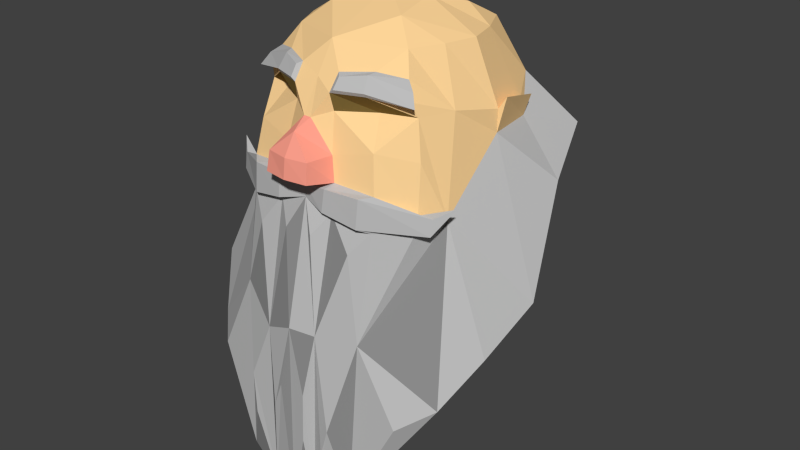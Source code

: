 # Source: DwarfHead01.blend  (saved by Blender 2.78.0; exported with 4.5.12 LTS)
import bpy
from mathutils import Matrix  # noqa: F401  (used for matrix-valued properties, if any)

bpy.ops.wm.read_factory_settings(use_empty=True)
scene = bpy.context.scene
scene.name = 'Scene'

# ---- collections
col_collection_1 = bpy.data.collections.new('Collection 1'); scene.collection.children.link(col_collection_1)

# ---- materials (node trees are filled in below, after node groups)
mat_dwarveskinmaterial01 = bpy.data.materials.new('DwarveSkinMaterial01')
mat_dwarveskinmaterial01.alpha_threshold = 0.0
mat_dwarveskinmaterial01.use_transparent_shadow = False
mat_dwarveskinmaterial01.diffuse_color = (1.0, 0.6724, 0.318, 1.0)
mat_dwarveskinmaterial01.roughness = 0.5
mat_dwarvebeardmaterial01 = bpy.data.materials.new('DwarveBeardMaterial01')
mat_dwarvebeardmaterial01.alpha_threshold = 0.0
mat_dwarvebeardmaterial01.use_transparent_shadow = False
mat_dwarvebeardmaterial01.diffuse_color = (0.5071, 0.5071, 0.5071, 1.0)
mat_dwarvebeardmaterial01.roughness = 0.5
mat_dwarvebeardmaterial01.specular_intensity = 0.8895
mat_dwarveaddmaterial01 = bpy.data.materials.new('DwarveAddMaterial01')
mat_dwarveaddmaterial01.alpha_threshold = 0.0
mat_dwarveaddmaterial01.use_transparent_shadow = False
mat_dwarveaddmaterial01.roughness = 0.5
mat_dwarveskinmaterial02 = bpy.data.materials.new('DwarveSkinMaterial02')
mat_dwarveskinmaterial02.alpha_threshold = 0.0
mat_dwarveskinmaterial02.use_transparent_shadow = False
mat_dwarveskinmaterial02.diffuse_color = (0.1989, 0.1348, 0.03839, 1.0)
mat_dwarveskinmaterial02.roughness = 0.5
mat_dwarvenosematerial01 = bpy.data.materials.new('DwarveNoseMaterial01')
mat_dwarvenosematerial01.alpha_threshold = 0.0
mat_dwarvenosematerial01.use_transparent_shadow = False
mat_dwarvenosematerial01.diffuse_color = (1.0, 0.3542, 0.2662, 1.0)
mat_dwarvenosematerial01.roughness = 0.5
mat_dwarvebeardmaterial02 = bpy.data.materials.new('DwarveBeardMaterial02')
mat_dwarvebeardmaterial02.alpha_threshold = 0.0
mat_dwarvebeardmaterial02.use_transparent_shadow = False
mat_dwarvebeardmaterial02.diffuse_color = (0.2668, 0.2668, 0.2668, 1.0)
mat_dwarvebeardmaterial02.roughness = 0.5

# ---- material node trees

# ---- world
world_world = bpy.data.worlds.new('World'); scene.world = world_world
world_world.color = (0.05088, 0.05088, 0.05088)
world_world.use_sun_shadow = False
world_world.sun_shadow_jitter_overblur = 0.0
world_world.cycles.sampling_method = 'NONE'
world_world.cycles.sample_map_resolution = 256

# ---- meshes
me_dh1 = bpy.data.meshes.new('DH1')
me_dh1.from_pydata([(-0.1609, -0.2004, -0.3828), (-0.08964, -0.09206, 0.08674), (-0.1844, 0.1599, -0.06068), (-0.08777, 0.09422, 0.08674), (0.1575, -0.2028, -0.3884), (0.1844, 0.1599, -0.06068), (0.08777, 0.09422, 0.08674), (-0.1414, -0.1349, -0.1058), (0.0, 0.1222, 0.08978), (0.0, -0.1302, 0.09219), (-0.002957, -0.1857, -0.08392), (-0.1239, 1.332e-15, 0.08674), (0.2458, -0.02332, -0.2427), (0.1239, 1.332e-15, 0.08674), (0.0, -0.021, 0.1346), (-1.39e-05, 0.01458, -0.3146), (-0.1609, 4.441e-16, -0.03278), (-0.1169, -0.1224, 0.0333), (0.1169, -0.1224, 0.0333), (0.0, -0.1576, 0.05019), (0.0, 0.1669, 0.01243), (0.1357, -0.1235, -0.04098), (0.1609, 4.441e-16, -0.03278), (-0.1357, -0.1235, -0.04098), (-0.1155, -0.1214, 0.01243), (0.1243, -0.1142, 0.01243), (0.1414, -0.1394, -0.1288), (0.06144, 0.1061, 0.08674), (0.03479, -0.2291, -0.5527), (0.0, -0.1302, 0.09219), (0.04268, -0.179, -0.07483), (0.03781, -0.2202, -0.2834), (0.04863, 8.882e-16, 0.1269), (0.02731, -0.1671, 0.03697), (0.03566, -0.1737, -0.04098), (0.02926, -0.1617, 0.01243), (-4.034e-09, 0.235, -0.09254), (0.0, -0.1302, 0.09219), (0.1414, -0.1349, -0.1058), (-0.06282, 0.1056, 0.08674), (-0.04155, -0.2276, -0.549), (-0.03286, -0.1651, 0.03697), (-0.0429, -0.1723, -0.04098), (-0.0352, -0.1598, 0.01243), (-0.04782, -0.1824, -0.1179), (0.03095, -0.2173, -0.06869), (-0.002957, -0.2186, -0.04044), (0.02934, -0.213, -0.04044), (-0.03814, -0.2164, -0.06869), (-0.0362, -0.2118, -0.04044), (-0.1112, 0.04711, 0.08674), (-0.2151, 0.0683, -0.1078), (0.1112, 0.04711, 0.08674), (0.0, 0.07179, 0.1168), (-0.1519, 0.07311, -0.03278), (0.1477, 0.06953, -0.01083), (1.287e-05, 0.1137, -0.2146), (-0.2359, -0.1149, -0.2898), (0.1112, -0.04711, 0.08674), (-0.1112, -0.04711, 0.08674), (0.2359, -0.1149, -0.2898), (0.1432, -0.06574, 0.01243), (0.1599, -0.0987, -0.1205), (-0.1599, -0.0987, -0.1205), (-0.1432, -0.06574, 0.01243), (-1.116e-05, -0.07229, -0.4376), (-0.002957, -0.2222, -0.06869), (-0.05031, -0.1778, -0.07483), (0.03683, -0.1922, -0.08083), (-0.1414, -0.1394, -0.1288), (-0.002957, -0.1999, -0.01075), (0.03486, -0.1961, -0.1124), (-0.04128, -0.1953, -0.1142), (-0.04343, -0.1911, -0.08083), (0.06856, 0.2068, -0.1079), (0.08964, -0.09206, 0.08674), (0.1013, -0.1718, -0.07927), (0.07177, -0.151, 0.03697), (0.09369, -0.1627, -0.027), (0.07688, -0.1305, 0.01243), (0.1002, -0.1767, -0.1285), (0.07398, 0.05095, 0.1118), (0.2151, 0.0683, -0.1078), (0.05713, -0.06646, 0.1164), (0.0877, -0.1234, -0.3705), (-0.07122, 0.2068, -0.1079), (-0.2458, -0.02332, -0.2427), (-0.07454, -0.15, 0.03697), (-0.09731, -0.162, -0.027), (-0.07985, -0.1295, 0.01243), (-0.1039, -0.1762, -0.1296), (-0.04914, 2.665e-15, 0.1269), (-0.07985, 0.1456, 0.01243), (-0.07427, 0.05079, 0.1119), (-0.09109, -0.1228, -0.3691), (-0.05823, -0.06611, 0.1163), (-0.08965, -0.1898, -0.1232), (-0.1051, -0.1712, -0.07927), (0.06627, -0.2332, -0.4174), (0.05356, -0.2333, -0.4612), (-0.07416, -0.2289, -0.4511), (-0.07885, -0.2267, -0.3867), (-4.159e-17, -0.2291, -0.2811), (0.0001359, -0.236, -0.5707), (-0.02982, -0.2348, -0.4138), (0.02565, -0.235, -0.3751), (0.02401, -0.2366, -0.4495), (-0.01237, -0.2378, -0.3717), (-5.754e-18, -0.1877, -0.1034), (0.02019, -0.2034, -0.1468), (0.0404, -0.1833, -0.1157), (0.07485, -0.1933, -0.1605), (-0.02231, -0.2032, -0.1477), (-0.04521, -0.222, -0.2999), (-0.07899, -0.1929, -0.162), (-0.1643, -0.1389, -0.1274), (0.1641, -0.1344, -0.1044), (0.08742, -0.1858, -0.08173), (0.08644, -0.1902, -0.1223), (-0.09072, -0.1852, -0.08173), (-0.1643, -0.1344, -0.1044), (0.1641, -0.1389, -0.1274), (-0.1861, -0.1144, -0.09115), (0.1858, -0.1144, -0.09115), (-0.107, -0.1114, 0.05684), (-0.1245, 0.115, 0.01243), (0.1245, 0.115, 0.01243), (0.107, -0.1114, 0.05684), (0.1616, 0.0, 0.0), (-0.1616, 0.0, 0.0), (0.02873, -0.1507, 0.05978), (-0.03324, -0.1491, 0.05978), (-0.1477, 0.06953, -0.01083), (0.0706, -0.1301, 0.06346), (0.07688, 0.1466, 0.01243), (-0.07255, -0.1293, 0.06346), (0.1208, -0.1205, 0.04568), (0.1308, -0.1298, 0.02904), (-0.07422, -0.1531, 0.04202), (-0.1313, -0.1297, 0.02904), (0.07146, -0.1541, 0.04202), (0.03376, -0.1677, 0.04202), (0.03467, -0.1572, 0.0567), (-0.03912, -0.1556, 0.0567), (-0.03888, -0.1659, 0.04202), (0.06792, -0.1414, 0.06136), (-0.07025, -0.1406, 0.06136), (-0.1213, -0.1204, 0.04568), (0.004891, -0.1783, 0.003245), (-0.006076, -0.1783, 0.003245), (0.172, 0.003367, 0.01714), (0.1519, 0.07311, -0.03278), (0.1622, 0.07405, -0.0005342), (-0.172, 0.003367, 0.01714), (-0.1622, 0.07405, -0.0005342), (0.09119, -0.2178, -0.5234), (0.1986, -0.1635, -0.3604), (0.09898, -0.2051, -0.2804), (-0.1986, -0.1635, -0.3604), (-0.09443, -0.2171, -0.5215), (-0.103, -0.1999, -0.257), (0.0001627, 0.2374, -0.1589)], [], [(132, 50, 3, 125), (134, 27, 6, 126), (61, 58, 75, 127), (135, 1, 124), (84, 156, 155), (95, 59, 1), (62, 38, 26), (76, 30, 68, 117), (83, 14, 9, 29), (65, 103, 40), (130, 29, 9, 19), (20, 39, 8), (102, 113, 104, 107), (51, 54, 125, 2), (74, 134, 126), (60, 62, 156), (82, 151, 22, 12), (57, 63, 16, 86), (53, 14, 32), (93, 50, 11, 91), (55, 52, 13, 128), (64, 59, 11, 129), (35, 33, 148), (89, 87, 24), (61, 18, 25), (62, 21, 38), (97, 88, 23, 7), (47, 70, 46), (54, 132, 125), (62, 61, 25, 21), (88, 89, 24), (34, 35, 148), (16, 129, 153), (63, 64, 129, 16), (160, 90, 69), (44, 90, 114), (78, 35, 34), (76, 78, 34, 30), (79, 77, 33, 35), (81, 53, 32), (159, 40, 100), (133, 75, 29, 130), (83, 29, 75), (117, 116, 38, 76), (65, 28, 103), (20, 8, 27), (108, 102, 31, 109), (149, 43, 42), (67, 10, 48), (149, 19, 41), (53, 91, 14), (51, 56, 15, 86), (103, 28, 106), (85, 20, 36), (92, 39, 20), (94, 65, 40, 159), (44, 108, 72), (14, 95, 37, 9), (19, 9, 37, 131), (45, 47, 46, 66), (66, 46, 49, 48), (66, 10, 45), (49, 67, 48), (70, 49, 46), (30, 47, 45), (85, 161, 56, 51), (8, 39, 53), (27, 53, 81), (126, 55, 151), (132, 54, 154), (126, 6, 52, 55), (74, 5, 82), (39, 3, 93), (27, 8, 53), (5, 126, 151, 82), (86, 16, 54, 51), (129, 11, 50, 132), (14, 91, 95), (86, 15, 65, 94), (23, 24, 64, 63), (22, 128, 61, 62), (7, 23, 63), (24, 17, 64), (124, 1, 59, 64), (69, 7, 63), (158, 63, 57), (12, 22, 62, 60), (32, 14, 83), (91, 11, 59, 95), (12, 60, 84), (128, 13, 58, 61), (30, 34, 47), (149, 42, 49, 70), (42, 67, 49), (10, 30, 45), (34, 148, 70, 47), (10, 66, 48), (71, 68, 10, 108), (118, 117, 68, 71), (108, 10, 73, 72), (10, 67, 73), (90, 44, 72, 96), (30, 10, 68), (108, 110, 71), (110, 80, 118, 71), (15, 12, 84, 65), (13, 32, 83, 58), (36, 74, 161), (6, 27, 81), (58, 83, 75), (127, 75, 133), (52, 81, 32, 13), (25, 77, 79), (38, 21, 78, 76), (21, 25, 78), (62, 26, 157), (56, 82, 12, 15), (36, 20, 74), (26, 121, 118, 80), (65, 84, 155, 28), (20, 27, 134), (7, 120, 119, 97), (72, 73, 119, 96), (86, 94, 57), (39, 93, 53), (2, 85, 51), (57, 94, 158), (125, 3, 39, 92), (2, 125, 85), (67, 97, 119, 73), (108, 44, 112), (42, 43, 88), (67, 42, 88, 97), (43, 41, 87, 89), (53, 93, 91), (31, 28, 99, 98), (95, 1, 37), (131, 37, 1, 135), (160, 159, 100, 101), (155, 157, 98), (28, 155, 98, 99), (40, 113, 101, 100), (113, 160, 101), (157, 31, 98), (113, 40, 104), (40, 103, 107, 104), (103, 102, 107), (102, 103, 106, 105), (31, 102, 105), (28, 31, 105, 106), (31, 110, 109), (111, 110, 31), (113, 112, 44), (113, 44, 114), (102, 108, 112, 113), (110, 108, 109), (160, 113, 114), (80, 110, 111), (31, 157, 111), (90, 160, 114), (157, 80, 111), (96, 119, 120, 115), (121, 116, 117, 118), (115, 120, 122), (96, 115, 69, 90), (69, 115, 122), (38, 116, 123), (26, 38, 123), (116, 121, 123), (120, 7, 122), (121, 26, 123), (7, 69, 122), (157, 156, 62), (157, 26, 80), (158, 160, 63), (69, 63, 160), (158, 94, 159), (156, 84, 60), (127, 133, 145, 136), (41, 131, 143, 144), (17, 124, 64), (19, 131, 41), (17, 87, 138, 139), (33, 130, 19), (135, 124, 147, 146), (61, 127, 18), (148, 33, 19), (41, 43, 149), (144, 143, 146, 138), (137, 136, 145, 140), (140, 145, 142, 141), (138, 146, 147, 139), (131, 135, 146, 143), (87, 41, 144, 138), (33, 77, 140, 141), (124, 17, 139, 147), (18, 127, 136, 137), (130, 33, 141, 142), (133, 130, 142, 145), (77, 18, 137, 140), (149, 148, 19), (70, 148, 149), (78, 25, 79), (24, 23, 88), (88, 43, 89), (35, 78, 79), (77, 25, 18), (24, 87, 17), (151, 152, 150, 22), (16, 153, 154, 54), (129, 132, 154, 153), (151, 55, 152), (128, 22, 150), (55, 128, 150, 152), (4, 155, 156), (4, 157, 155), (0, 158, 159), (0, 159, 160), (4, 156, 157), (0, 160, 158), (126, 5, 74), (74, 20, 134), (20, 85, 92), (85, 125, 92), (93, 3, 50), (81, 52, 6), (161, 85, 36), (161, 74, 82, 56)])
me_dh1.polygons.foreach_set('material_index', [0, 0, 0, 0, 5, 0, 0, 1, 0, 5, 0, 0, 1, 1, 1, 1, 1, 1, 0, 0, 0, 0, 0, 3, 0, 0, 0, 4, 0, 0, 0, 0, 0, 0, 1, 1, 0, 0, 3, 0, 5, 0, 0, 1, 5, 0, 1, 0, 4, 0, 0, 5, 5, 5, 0, 5, 1, 0, 0, 4, 4, 4, 4, 4, 4, 5, 0, 0, 0, 0, 0, 1, 0, 0, 1, 1, 0, 0, 5, 0, 0, 0, 0, 0, 0, 1, 1, 0, 0, 5, 0, 4, 4, 4, 4, 4, 4, 1, 1, 1, 1, 1, 1, 1, 1, 5, 0, 5, 0, 0, 0, 0, 3, 0, 0, 1, 5, 1, 1, 5, 0, 1, 1, 5, 0, 1, 5, 0, 1, 1, 1, 0, 0, 3, 0, 1, 0, 0, 1, 5, 1, 1, 1, 1, 5, 1, 5, 1, 5, 1, 1, 5, 1, 1, 5, 1, 5, 1, 1, 1, 1, 1, 1, 1, 1, 1, 1, 1, 1, 1, 1, 1, 5, 1, 1, 1, 5, 5, 1, 1, 0, 0, 1, 0, 1, 0, 0, 0, 1, 1, 1, 1, 1, 1, 1, 1, 1, 1, 1, 1, 0, 4, 0, 0, 0, 0, 0, 0, 0, 0, 0, 0, 0, 0, 1, 1, 1, 1, 1, 1, 5, 5, 1, 5, 0, 0, 5, 5])
me_dh1.materials.append(mat_dwarveskinmaterial01)
me_dh1.materials.append(mat_dwarvebeardmaterial01)
me_dh1.materials.append(mat_dwarveaddmaterial01)
me_dh1.materials.append(mat_dwarveskinmaterial02)
me_dh1.materials.append(mat_dwarvenosematerial01)
me_dh1.materials.append(mat_dwarvebeardmaterial02)
me_dh1.use_remesh_preserve_volume = False
me_dh1.use_remesh_preserve_attributes = False
me_dh1.use_mirror_vertex_groups = False
me_dh1.update()

# ---- objects
ob_dwarfhead01 = bpy.data.objects.new('DwarfHead01', me_dh1)

# ---- transforms, parenting, visibility, modifiers, constraints
ob_dwarfhead01.location = (0.0, 0.0, 0.0)
ob_dwarfhead01.lineart.crease_threshold = 0.0

# ---- collection membership
col_collection_1.objects.link(ob_dwarfhead01)

# ---- scene / render settings (as saved in the file)
scene.frame_start = 1; scene.frame_end = 250; scene.frame_set(0)
scene.render.engine = 'BLENDER_EEVEE_NEXT'
scene.render.resolution_percentage = 50
scene.render.dither_intensity = 0.0
scene.cycles.use_denoising = False
scene.cycles.samples = 10
scene.cycles.sampling_pattern = 'TABULATED_SOBOL'
scene.cycles.light_sampling_threshold = 0.0
scene.cycles.use_adaptive_sampling = False
scene.cycles.use_light_tree = False
scene.cycles.blur_glossy = 0.0
scene.cycles.pixel_filter_type = 'GAUSSIAN'
scene.cycles.sample_clamp_indirect = 0.0
scene.view_settings.view_transform = 'Standard'
bpy.context.view_layer.update()

# ---- added for rendering (the .blend has no active camera and no usable light): camera, sun
cam_auto = bpy.data.cameras.new('AutoCamera')
cam_auto.lens = 50.0
cam_auto.sensor_width = 36.0
cam_auto.clip_end = 1000.0
ob_auto_camera = bpy.data.objects.new('AutoCamera', cam_auto)
scene.collection.objects.link(ob_auto_camera)
ob_auto_camera.location = (0.908872, -1.09085, 0.50908)
ob_auto_camera.rotation_euler = (1.09748, -7.21219e-08, 0.694738)
scene.camera = ob_auto_camera
light_auto_sun = bpy.data.lights.new('AutoSun', 'SUN')
light_auto_sun.energy = 3.0
light_auto_sun.angle = 0.0523599
ob_auto_sun = bpy.data.objects.new('AutoSun', light_auto_sun)
scene.collection.objects.link(ob_auto_sun)
ob_auto_sun.rotation_euler = (0.872665, 0.174533, 0.523599)
bpy.context.view_layer.update()
